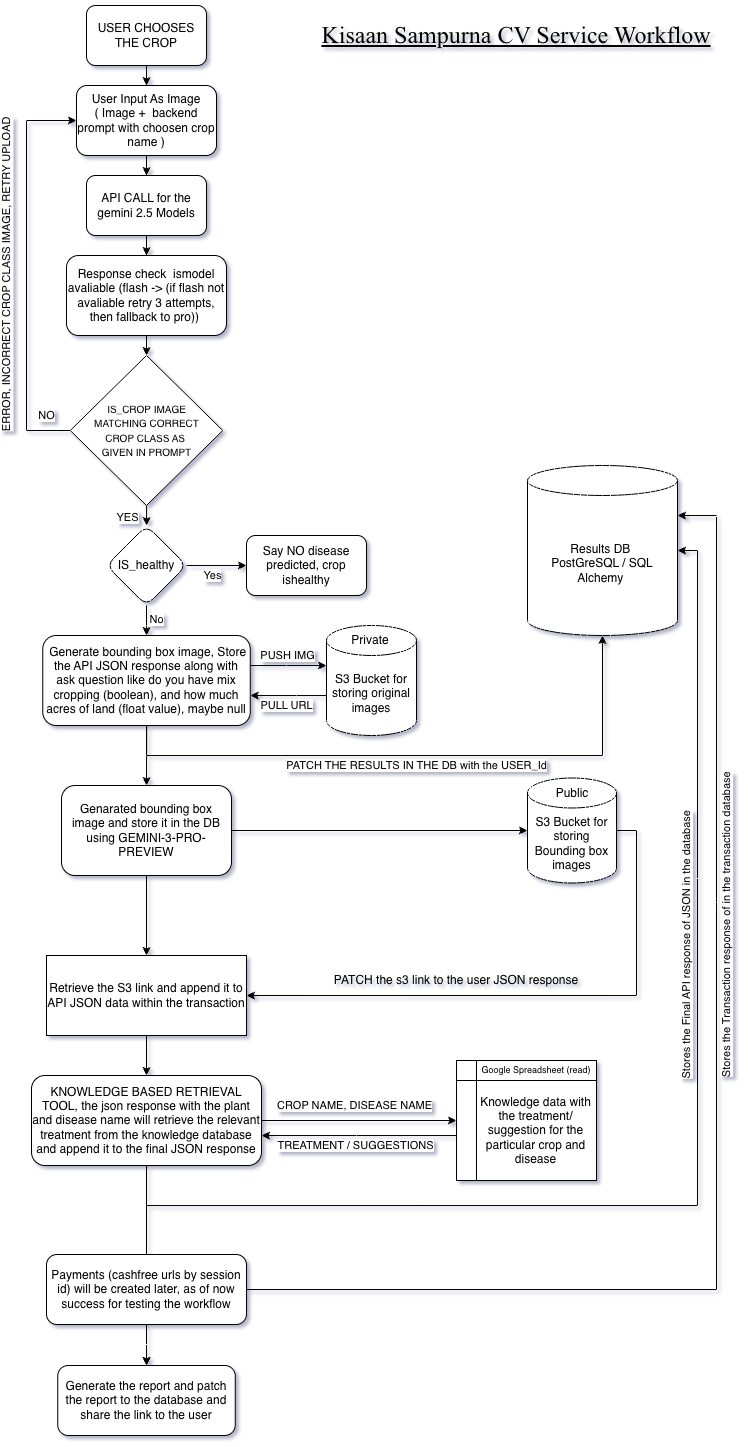

The diagram above was exported from draw.io. Its source (the exported page's mxGraphModel, read from the mxfile embedded in the PNG):
<mxGraphModel dx="782" dy="1665" grid="1" gridSize="10" guides="1" tooltips="1" connect="1" arrows="1" fold="1" page="1" pageScale="1" pageWidth="827" pageHeight="1169" math="0" shadow="0">
  <root>
    <mxCell id="0" />
    <mxCell id="1" parent="0" />
    <mxCell id="njJja1vh5ixj20bU2FWw-4" edge="1" parent="1" source="njJja1vh5ixj20bU2FWw-1" style="edgeStyle=orthogonalEdgeStyle;rounded=0;orthogonalLoop=1;jettySize=auto;html=1;" target="njJja1vh5ixj20bU2FWw-3" value="">
      <mxGeometry relative="1" as="geometry" />
    </mxCell>
    <mxCell id="njJja1vh5ixj20bU2FWw-1" parent="1" style="rounded=1;whiteSpace=wrap;html=1;" value="User Input As Image&lt;div&gt;( Image +&amp;nbsp; backend prompt with choosen crop name )&lt;/div&gt;" vertex="1">
      <mxGeometry height="70" width="140" x="150" y="-70" as="geometry" />
    </mxCell>
    <mxCell id="njJja1vh5ixj20bU2FWw-2" parent="1" style="shape=cylinder3;whiteSpace=wrap;html=1;boundedLbl=1;backgroundOutline=1;size=15;" value="Results DB&amp;nbsp;&lt;div&gt;PostGreSQL / SQL Alchemy&amp;nbsp;&lt;/div&gt;" vertex="1">
      <mxGeometry height="170" width="150" x="601" y="310" as="geometry" />
    </mxCell>
    <mxCell id="njJja1vh5ixj20bU2FWw-6" edge="1" parent="1" source="njJja1vh5ixj20bU2FWw-3" style="edgeStyle=orthogonalEdgeStyle;rounded=0;orthogonalLoop=1;jettySize=auto;html=1;" target="njJja1vh5ixj20bU2FWw-5" value="">
      <mxGeometry relative="1" as="geometry" />
    </mxCell>
    <mxCell id="njJja1vh5ixj20bU2FWw-3" parent="1" style="rounded=1;whiteSpace=wrap;html=1;" value="API CALL for the gemini 2.5 Models" vertex="1">
      <mxGeometry height="60" width="120" x="160" y="20" as="geometry" />
    </mxCell>
    <mxCell id="njJja1vh5ixj20bU2FWw-82" edge="1" parent="1" source="njJja1vh5ixj20bU2FWw-5" style="edgeStyle=orthogonalEdgeStyle;rounded=0;orthogonalLoop=1;jettySize=auto;html=1;" target="njJja1vh5ixj20bU2FWw-80" value="">
      <mxGeometry relative="1" as="geometry" />
    </mxCell>
    <mxCell id="njJja1vh5ixj20bU2FWw-5" parent="1" style="rounded=1;whiteSpace=wrap;html=1;" value="Response check&amp;nbsp; ismodel avaliable (flash -&amp;gt; (if flash not avaliable retry 3 attempts, then fallback to pro))&amp;nbsp;" vertex="1">
      <mxGeometry height="80" width="160" x="140" y="100" as="geometry" />
    </mxCell>
    <mxCell id="njJja1vh5ixj20bU2FWw-10" edge="1" parent="1" source="njJja1vh5ixj20bU2FWw-7" style="edgeStyle=orthogonalEdgeStyle;rounded=0;orthogonalLoop=1;jettySize=auto;html=1;" target="njJja1vh5ixj20bU2FWw-9" value="">
      <mxGeometry relative="1" as="geometry" />
    </mxCell>
    <mxCell id="njJja1vh5ixj20bU2FWw-13" connectable="0" parent="njJja1vh5ixj20bU2FWw-10" style="edgeLabel;html=1;align=center;verticalAlign=middle;resizable=0;points=[];" value="Yes" vertex="1">
      <mxGeometry relative="1" x="-0.24" y="4" as="geometry">
        <mxPoint x="2" y="14" as="offset" />
      </mxGeometry>
    </mxCell>
    <mxCell id="njJja1vh5ixj20bU2FWw-17" edge="1" parent="1" source="njJja1vh5ixj20bU2FWw-7" style="edgeStyle=orthogonalEdgeStyle;rounded=0;orthogonalLoop=1;jettySize=auto;html=1;" target="njJja1vh5ixj20bU2FWw-16" value="">
      <mxGeometry relative="1" as="geometry" />
    </mxCell>
    <mxCell id="njJja1vh5ixj20bU2FWw-40" connectable="0" parent="njJja1vh5ixj20bU2FWw-17" style="edgeLabel;html=1;align=center;verticalAlign=middle;resizable=0;points=[];" value="No" vertex="1">
      <mxGeometry relative="1" x="-0.0773" as="geometry">
        <mxPoint x="10" as="offset" />
      </mxGeometry>
    </mxCell>
    <mxCell id="njJja1vh5ixj20bU2FWw-7" parent="1" style="rhombus;whiteSpace=wrap;html=1;rounded=1;" value="IS_healthy" vertex="1">
      <mxGeometry height="80" width="80" x="180" y="370" as="geometry" />
    </mxCell>
    <mxCell id="njJja1vh5ixj20bU2FWw-9" parent="1" style="whiteSpace=wrap;html=1;rounded=1;" value="Say NO disease predicted, crop ishealthy" vertex="1">
      <mxGeometry height="60" width="120" x="320" y="380" as="geometry" />
    </mxCell>
    <mxCell id="njJja1vh5ixj20bU2FWw-34" edge="1" parent="1" source="njJja1vh5ixj20bU2FWw-11" style="edgeStyle=orthogonalEdgeStyle;rounded=0;orthogonalLoop=1;jettySize=auto;html=1;" target="njJja1vh5ixj20bU2FWw-32" value="">
      <mxGeometry relative="1" as="geometry" />
    </mxCell>
    <mxCell id="njJja1vh5ixj20bU2FWw-11" parent="1" style="rounded=1;whiteSpace=wrap;html=1;" value="Genarated bounding box image and store it in the DB using GEMINI-3-PRO-PREVIEW" vertex="1">
      <mxGeometry height="90" width="170" x="135" y="630" as="geometry" />
    </mxCell>
    <mxCell id="njJja1vh5ixj20bU2FWw-21" edge="1" parent="1" source="njJja1vh5ixj20bU2FWw-16" style="edgeStyle=orthogonalEdgeStyle;rounded=0;orthogonalLoop=1;jettySize=auto;html=1;" target="njJja1vh5ixj20bU2FWw-11" value="">
      <mxGeometry relative="1" as="geometry" />
    </mxCell>
    <mxCell id="njJja1vh5ixj20bU2FWw-92" edge="1" parent="1" source="njJja1vh5ixj20bU2FWw-16" style="edgeStyle=orthogonalEdgeStyle;rounded=0;orthogonalLoop=1;jettySize=auto;html=1;" target="njJja1vh5ixj20bU2FWw-91" value="">
      <mxGeometry relative="1" as="geometry">
        <Array as="points">
          <mxPoint x="360" y="510" />
          <mxPoint x="360" y="510" />
        </Array>
      </mxGeometry>
    </mxCell>
    <mxCell id="3OaWx_3yStC6v-Ok280G-4" connectable="0" parent="njJja1vh5ixj20bU2FWw-92" style="edgeLabel;html=1;align=center;verticalAlign=middle;resizable=0;points=[];" value="PUSH IMG" vertex="1">
      <mxGeometry relative="1" x="0.1082" y="3" as="geometry">
        <mxPoint x="-6" y="-7" as="offset" />
      </mxGeometry>
    </mxCell>
    <mxCell id="njJja1vh5ixj20bU2FWw-16" parent="1" style="whiteSpace=wrap;html=1;rounded=1;" value="&amp;nbsp;Generate bounding box image, Store the API JSON response along with ask question like do you have mix cropping (boolean), and how much acres of land (float value), maybe null" vertex="1">
      <mxGeometry height="90" width="207.5" x="116.25" y="480" as="geometry" />
    </mxCell>
    <mxCell id="njJja1vh5ixj20bU2FWw-64" edge="1" parent="1" source="njJja1vh5ixj20bU2FWw-20" style="edgeStyle=orthogonalEdgeStyle;rounded=0;orthogonalLoop=1;jettySize=auto;html=1;entryX=1;entryY=0.5;entryDx=0;entryDy=0;" target="njJja1vh5ixj20bU2FWw-32">
      <mxGeometry relative="1" as="geometry">
        <Array as="points">
          <mxPoint x="710" y="840" />
        </Array>
      </mxGeometry>
    </mxCell>
    <mxCell id="njJja1vh5ixj20bU2FWw-22" edge="1" parent="1" source="njJja1vh5ixj20bU2FWw-20" style="edgeStyle=orthogonalEdgeStyle;rounded=0;orthogonalLoop=1;jettySize=auto;html=1;">
      <mxGeometry relative="1" as="geometry">
        <Array as="points">
          <mxPoint x="680" y="675" />
          <mxPoint x="680" y="675" />
        </Array>
        <mxPoint x="680" y="675" as="targetPoint" />
      </mxGeometry>
    </mxCell>
    <mxCell id="njJja1vh5ixj20bU2FWw-48" edge="1" parent="1" source="njJja1vh5ixj20bU2FWw-32" style="edgeStyle=orthogonalEdgeStyle;rounded=0;orthogonalLoop=1;jettySize=auto;html=1;" target="njJja1vh5ixj20bU2FWw-47" value="">
      <mxGeometry relative="1" as="geometry" />
    </mxCell>
    <mxCell id="njJja1vh5ixj20bU2FWw-32" parent="1" style="whiteSpace=wrap;html=1;" value="Retrieve the S3 link and append it to API JSON data within the transaction" vertex="1">
      <mxGeometry height="80" width="200" x="120" y="800" as="geometry" />
    </mxCell>
    <mxCell id="njJja1vh5ixj20bU2FWw-35" parent="1" style="rounded=1;whiteSpace=wrap;html=1;" value="Generate the report and patch the report to the database and share the link to the user" vertex="1">
      <mxGeometry height="70" width="177.5" x="131.25" y="1210" as="geometry" />
    </mxCell>
    <mxCell id="njJja1vh5ixj20bU2FWw-41" parent="1" style="text;html=1;whiteSpace=wrap;strokeColor=none;fillColor=none;align=center;verticalAlign=middle;rounded=0;fontSize=24;fontFamily=Times New Roman;fontStyle=4" value="Kisaan Sampurna CV Service Workflow" vertex="1">
      <mxGeometry height="70" width="440" x="370" y="-155" as="geometry" />
    </mxCell>
    <mxCell id="njJja1vh5ixj20bU2FWw-53" edge="1" parent="1" source="njJja1vh5ixj20bU2FWw-47" style="edgeStyle=orthogonalEdgeStyle;rounded=0;orthogonalLoop=1;jettySize=auto;html=1;" value="">
      <mxGeometry relative="1" as="geometry">
        <mxPoint x="220" y="1120" as="targetPoint" />
      </mxGeometry>
    </mxCell>
    <mxCell id="njJja1vh5ixj20bU2FWw-75" edge="1" parent="1" source="njJja1vh5ixj20bU2FWw-47" style="edgeStyle=orthogonalEdgeStyle;rounded=0;orthogonalLoop=1;jettySize=auto;html=1;entryX=0;entryY=0.5;entryDx=0;entryDy=0;" target="njJja1vh5ixj20bU2FWw-71">
      <mxGeometry relative="1" as="geometry" />
    </mxCell>
    <mxCell id="njJja1vh5ixj20bU2FWw-76" connectable="0" parent="njJja1vh5ixj20bU2FWw-75" style="edgeLabel;html=1;align=center;verticalAlign=middle;resizable=0;points=[];" value="CROP NAME, DISEASE NAME" vertex="1">
      <mxGeometry relative="1" x="-0.2923" y="5" as="geometry">
        <mxPoint x="24" y="-10" as="offset" />
      </mxGeometry>
    </mxCell>
    <mxCell id="njJja1vh5ixj20bU2FWw-47" parent="1" style="rounded=1;whiteSpace=wrap;html=1;" value="KNOWLEDGE BASED RETRIEVAL TOOL, the json response with the plant and disease name will retrieve the relevant treatment from the knowledge database and append it to the final JSON response" vertex="1">
      <mxGeometry height="90" width="230" x="105" y="920" as="geometry" />
    </mxCell>
    <mxCell id="njJja1vh5ixj20bU2FWw-54" edge="1" parent="1" source="njJja1vh5ixj20bU2FWw-47" style="edgeStyle=orthogonalEdgeStyle;rounded=0;orthogonalLoop=1;jettySize=auto;html=1;entryX=1;entryY=0.5;entryDx=0;entryDy=0;entryPerimeter=0;" target="njJja1vh5ixj20bU2FWw-2">
      <mxGeometry relative="1" as="geometry">
        <Array as="points">
          <mxPoint x="220" y="1050" />
          <mxPoint x="771" y="1050" />
          <mxPoint x="771" y="395" />
        </Array>
      </mxGeometry>
    </mxCell>
    <mxCell id="njJja1vh5ixj20bU2FWw-86" connectable="0" parent="njJja1vh5ixj20bU2FWw-54" style="edgeLabel;html=1;align=center;verticalAlign=middle;resizable=0;points=[];rotation=270;" value="Stores the Final API response of JSON in the database" vertex="1">
      <mxGeometry relative="1" x="0.7859" y="-1" as="geometry">
        <mxPoint x="-12" y="279" as="offset" />
      </mxGeometry>
    </mxCell>
    <mxCell id="CJ2o-dk5EVATlCozrKWG-2" connectable="0" parent="njJja1vh5ixj20bU2FWw-54" style="edgeLabel;html=1;align=center;verticalAlign=middle;resizable=0;points=[];rotation=270;" value="Stores the Transaction response of in the transaction database" vertex="1">
      <mxGeometry relative="1" x="0.7859" y="-1" as="geometry">
        <mxPoint x="28" y="259" as="offset" />
      </mxGeometry>
    </mxCell>
    <mxCell id="njJja1vh5ixj20bU2FWw-65" parent="1" style="text;html=1;whiteSpace=wrap;strokeColor=none;fillColor=none;align=center;verticalAlign=middle;rounded=0;" value="PATCH the s3 link to the user JSON response" vertex="1">
      <mxGeometry height="30" width="260" x="400" y="810" as="geometry" />
    </mxCell>
    <mxCell id="njJja1vh5ixj20bU2FWw-67" edge="1" parent="1" source="njJja1vh5ixj20bU2FWw-66" style="edgeStyle=orthogonalEdgeStyle;rounded=0;orthogonalLoop=1;jettySize=auto;html=1;" target="njJja1vh5ixj20bU2FWw-35" value="">
      <mxGeometry relative="1" as="geometry" />
    </mxCell>
    <mxCell id="njJja1vh5ixj20bU2FWw-68" edge="1" parent="1" source="njJja1vh5ixj20bU2FWw-66" style="edgeStyle=orthogonalEdgeStyle;rounded=0;orthogonalLoop=1;jettySize=auto;html=1;" target="njJja1vh5ixj20bU2FWw-35" value="">
      <mxGeometry relative="1" as="geometry" />
    </mxCell>
    <mxCell id="njJja1vh5ixj20bU2FWw-66" parent="1" style="rounded=1;whiteSpace=wrap;html=1;" value="Payments (cashfree urls by session id) will be created later, as of now success for testing the workflow" vertex="1">
      <mxGeometry height="70" width="200" x="120" y="1099" as="geometry" />
    </mxCell>
    <mxCell id="njJja1vh5ixj20bU2FWw-73" edge="1" parent="1" source="njJja1vh5ixj20bU2FWw-71" style="edgeStyle=orthogonalEdgeStyle;rounded=0;orthogonalLoop=1;jettySize=auto;html=1;" target="njJja1vh5ixj20bU2FWw-47">
      <mxGeometry relative="1" as="geometry">
        <Array as="points">
          <mxPoint x="430" y="980" />
          <mxPoint x="430" y="980" />
        </Array>
        <mxPoint x="340" y="980" as="targetPoint" />
      </mxGeometry>
    </mxCell>
    <mxCell id="njJja1vh5ixj20bU2FWw-77" connectable="0" parent="njJja1vh5ixj20bU2FWw-73" style="edgeLabel;html=1;align=center;verticalAlign=middle;resizable=0;points=[];" value="TREATMENT / SUGGESTIONS" vertex="1">
      <mxGeometry relative="1" x="0.1692" y="-1" as="geometry">
        <mxPoint x="12" y="11" as="offset" />
      </mxGeometry>
    </mxCell>
    <mxCell id="njJja1vh5ixj20bU2FWw-71" parent="1" style="shape=internalStorage;whiteSpace=wrap;html=1;backgroundOutline=1;spacingBottom=-20;spacingRight=0;spacingLeft=19;align=center;" value="Knowledge data with the treatment/ suggestion for the particular crop and disease" vertex="1">
      <mxGeometry height="120" width="140" x="530" y="905" as="geometry" />
    </mxCell>
    <mxCell id="njJja1vh5ixj20bU2FWw-79" edge="1" parent="1" source="njJja1vh5ixj20bU2FWw-78" style="edgeStyle=orthogonalEdgeStyle;rounded=0;orthogonalLoop=1;jettySize=auto;html=1;" target="njJja1vh5ixj20bU2FWw-1" value="">
      <mxGeometry relative="1" as="geometry" />
    </mxCell>
    <mxCell id="njJja1vh5ixj20bU2FWw-78" parent="1" style="rounded=1;whiteSpace=wrap;html=1;" value="USER CHOOSES THE CROP" vertex="1">
      <mxGeometry height="60" width="120" x="160" y="-150" as="geometry" />
    </mxCell>
    <mxCell id="njJja1vh5ixj20bU2FWw-83" edge="1" parent="1" source="njJja1vh5ixj20bU2FWw-80" style="edgeStyle=orthogonalEdgeStyle;rounded=0;orthogonalLoop=1;jettySize=auto;html=1;" target="njJja1vh5ixj20bU2FWw-7" value="">
      <mxGeometry relative="1" as="geometry" />
    </mxCell>
    <mxCell id="njJja1vh5ixj20bU2FWw-89" connectable="0" parent="njJja1vh5ixj20bU2FWw-83" style="edgeLabel;html=1;align=center;verticalAlign=middle;resizable=0;points=[];" value="YES" vertex="1">
      <mxGeometry relative="1" x="-0.1981" y="2" as="geometry">
        <mxPoint x="-21" y="4" as="offset" />
      </mxGeometry>
    </mxCell>
    <mxCell id="njJja1vh5ixj20bU2FWw-84" edge="1" parent="1" source="njJja1vh5ixj20bU2FWw-80" style="edgeStyle=orthogonalEdgeStyle;rounded=0;orthogonalLoop=1;jettySize=auto;html=1;entryX=0;entryY=0.5;entryDx=0;entryDy=0;" target="njJja1vh5ixj20bU2FWw-1">
      <mxGeometry relative="1" as="geometry">
        <Array as="points">
          <mxPoint x="100" y="275" />
          <mxPoint x="100" y="-35" />
        </Array>
      </mxGeometry>
    </mxCell>
    <mxCell id="njJja1vh5ixj20bU2FWw-85" connectable="0" parent="njJja1vh5ixj20bU2FWw-84" style="edgeLabel;html=1;align=center;verticalAlign=middle;resizable=0;points=[];rotation=270;" value="ERROR, INCORRECT CROP CLASS IMAGE, RETRY UPLOAD" vertex="1">
      <mxGeometry relative="1" x="-0.2557" y="-1" as="geometry">
        <mxPoint x="-21" y="-49" as="offset" />
      </mxGeometry>
    </mxCell>
    <mxCell id="njJja1vh5ixj20bU2FWw-87" connectable="0" parent="njJja1vh5ixj20bU2FWw-84" style="edgeLabel;html=1;align=center;verticalAlign=middle;resizable=0;points=[];" value="NO" vertex="1">
      <mxGeometry relative="1" x="-0.6" y="1" as="geometry">
        <mxPoint x="21" y="22" as="offset" />
      </mxGeometry>
    </mxCell>
    <mxCell id="njJja1vh5ixj20bU2FWw-80" parent="1" style="rhombus;whiteSpace=wrap;html=1;fontStyle=0;align=center;" value="&lt;blockquote style=&quot;margin: 0px 10px; border: none; padding: 0px;&quot;&gt;&lt;font style=&quot;font-size: 10px; line-height: 100%;&quot;&gt;IS_CROP IMAGE MATCHING CORRECT CROP CLASS AS&amp;nbsp;&lt;/font&gt;&lt;/blockquote&gt;&lt;blockquote style=&quot;margin: 0px 10px; border: none; padding: 0px;&quot;&gt;&lt;font style=&quot;font-size: 10px; line-height: 100%;&quot;&gt;GIVEN IN PROMPT&lt;/font&gt;&lt;/blockquote&gt;" vertex="1">
      <mxGeometry height="150" width="152.5" x="143.75" y="200" as="geometry" />
    </mxCell>
    <mxCell id="njJja1vh5ixj20bU2FWw-90" edge="1" parent="1" source="njJja1vh5ixj20bU2FWw-11" style="edgeStyle=orthogonalEdgeStyle;rounded=0;orthogonalLoop=1;jettySize=auto;html=1;" target="njJja1vh5ixj20bU2FWw-20" value="">
      <mxGeometry relative="1" as="geometry">
        <mxPoint x="305" y="675" as="sourcePoint" />
        <mxPoint x="680" y="675" as="targetPoint" />
      </mxGeometry>
    </mxCell>
    <mxCell id="njJja1vh5ixj20bU2FWw-20" parent="1" style="shape=cylinder3;whiteSpace=wrap;html=1;boundedLbl=1;backgroundOutline=1;size=15;" value="S3 Bucket for storing Bounding box images" vertex="1">
      <mxGeometry height="105" width="89" x="601" y="622.5" as="geometry" />
    </mxCell>
    <mxCell id="3OaWx_3yStC6v-Ok280G-1" edge="1" parent="1" source="njJja1vh5ixj20bU2FWw-91" style="edgeStyle=orthogonalEdgeStyle;rounded=0;orthogonalLoop=1;jettySize=auto;html=1;" target="njJja1vh5ixj20bU2FWw-16" value="">
      <mxGeometry relative="1" as="geometry">
        <Array as="points">
          <mxPoint x="370" y="540" />
          <mxPoint x="370" y="540" />
        </Array>
      </mxGeometry>
    </mxCell>
    <mxCell id="3OaWx_3yStC6v-Ok280G-5" connectable="0" parent="3OaWx_3yStC6v-Ok280G-1" style="edgeLabel;html=1;align=center;verticalAlign=middle;resizable=0;points=[];" value="PULL URL" vertex="1">
      <mxGeometry relative="1" x="0.3115" y="1" as="geometry">
        <mxPoint x="10" y="9" as="offset" />
      </mxGeometry>
    </mxCell>
    <mxCell id="njJja1vh5ixj20bU2FWw-91" parent="1" style="shape=cylinder3;whiteSpace=wrap;html=1;boundedLbl=1;backgroundOutline=1;size=15;" value="S3 Bucket for storing original images" vertex="1">
      <mxGeometry height="110" width="90" x="400" y="470" as="geometry" />
    </mxCell>
    <mxCell id="njJja1vh5ixj20bU2FWw-93" parent="1" style="text;html=1;whiteSpace=wrap;strokeColor=none;fillColor=none;align=center;verticalAlign=middle;rounded=0;" value="Private" vertex="1">
      <mxGeometry height="30" width="60" x="414" y="470" as="geometry" />
    </mxCell>
    <mxCell id="njJja1vh5ixj20bU2FWw-56" parent="1" style="text;html=1;whiteSpace=wrap;strokeColor=none;fillColor=none;align=center;verticalAlign=middle;rounded=0;" value="Public" vertex="1">
      <mxGeometry height="30" width="60" x="615.5" y="622.5" as="geometry" />
    </mxCell>
    <mxCell id="njJja1vh5ixj20bU2FWw-94" parent="1" style="text;html=1;whiteSpace=wrap;strokeColor=none;fillColor=none;align=center;verticalAlign=middle;rounded=0;fontSize=9;" value="Google Spreadsheet (read)" vertex="1">
      <mxGeometry height="30" width="140" x="540" y="900" as="geometry" />
    </mxCell>
    <mxCell id="3OaWx_3yStC6v-Ok280G-2" edge="1" parent="1" source="njJja1vh5ixj20bU2FWw-16" style="edgeStyle=orthogonalEdgeStyle;rounded=0;orthogonalLoop=1;jettySize=auto;html=1;" target="njJja1vh5ixj20bU2FWw-2">
      <mxGeometry relative="1" as="geometry">
        <Array as="points">
          <mxPoint x="220" y="600" />
          <mxPoint x="676" y="600" />
        </Array>
      </mxGeometry>
    </mxCell>
    <mxCell id="3OaWx_3yStC6v-Ok280G-3" connectable="0" parent="3OaWx_3yStC6v-Ok280G-2" style="edgeLabel;html=1;align=center;verticalAlign=middle;resizable=0;points=[];" value="PATCH THE RESULTS IN THE DB with the USER_Id" vertex="1">
      <mxGeometry relative="1" x="0.0824" y="4" as="geometry">
        <mxPoint x="-28" y="14" as="offset" />
      </mxGeometry>
    </mxCell>
    <mxCell id="CJ2o-dk5EVATlCozrKWG-1" edge="1" parent="1" source="njJja1vh5ixj20bU2FWw-66" style="edgeStyle=orthogonalEdgeStyle;rounded=0;orthogonalLoop=1;jettySize=auto;html=1;entryX=1;entryY=0;entryDx=0;entryDy=50;entryPerimeter=0;" target="njJja1vh5ixj20bU2FWw-2">
      <mxGeometry relative="1" as="geometry">
        <Array as="points">
          <mxPoint x="790" y="1134" />
          <mxPoint x="790" y="360" />
        </Array>
      </mxGeometry>
    </mxCell>
  </root>
</mxGraphModel>